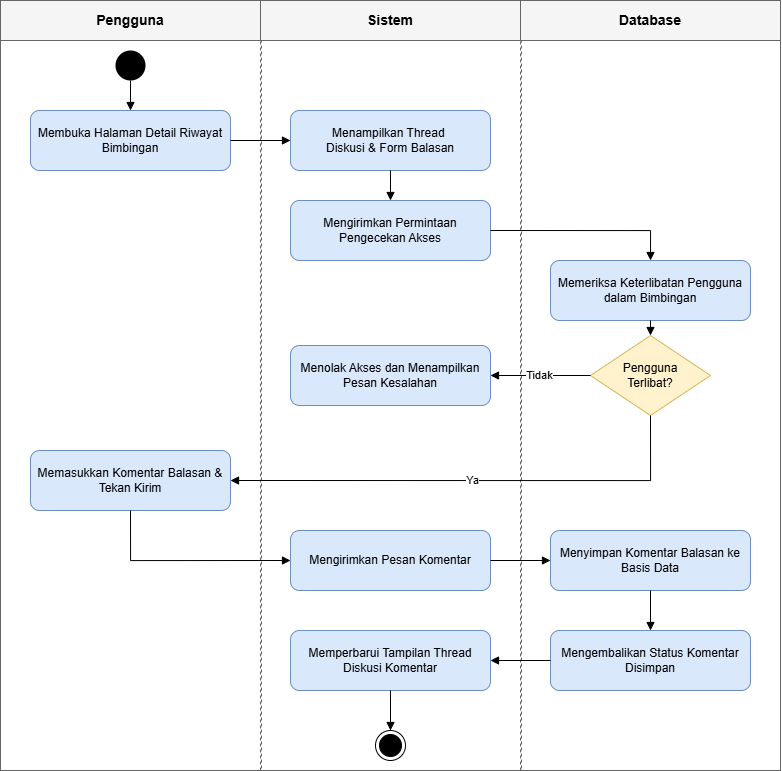

The diagram above was exported from draw.io. Its source (the exported page's mxGraphModel, read from the mxfile embedded in the PNG):
<mxGraphModel dx="965" dy="811" grid="1" gridSize="10" guides="1" tooltips="1" connect="1" arrows="1" fold="1" page="1" pageScale="1" pageWidth="900" pageHeight="950" math="0" shadow="0">
  <root>
    <mxCell id="0" />
    <mxCell id="1" parent="0" />
    <mxCell id="swim_border" connectable="0" parent="1" style="fillColor=none;strokeColor=#666666;strokeWidth=1;childLayout=none;" value="" vertex="1">
      <mxGeometry height="770" width="780" x="50" y="60" as="geometry" />
    </mxCell>
    <mxCell id="swim_h_left" connectable="0" parent="1" style="rounded=0;whiteSpace=wrap;html=1;fontStyle=1;align=center;verticalAlign=middle;fillColor=#f5f5f5;strokeColor=#666666;fontSize=14;" value="Pengguna" vertex="1">
      <mxGeometry height="40" width="260" x="50" y="60" as="geometry" />
    </mxCell>
    <mxCell id="swim_h_mid" connectable="0" parent="1" style="rounded=0;whiteSpace=wrap;html=1;fontStyle=1;align=center;verticalAlign=middle;fillColor=#f5f5f5;strokeColor=#666666;fontSize=14;" value="Sistem" vertex="1">
      <mxGeometry height="40" width="260" x="310" y="60" as="geometry" />
    </mxCell>
    <mxCell id="swim_h_right" connectable="0" parent="1" style="rounded=0;whiteSpace=wrap;html=1;fontStyle=1;align=center;verticalAlign=middle;fillColor=#f5f5f5;strokeColor=#666666;fontSize=14;" value="Database" vertex="1">
      <mxGeometry height="40" width="260" x="570" y="60" as="geometry" />
    </mxCell>
    <mxCell id="swim_sep1" connectable="0" parent="1" style="fillColor=none;strokeColor=#666666;dashed=1;strokeWidth=1;" value="" vertex="1">
      <mxGeometry height="730" width="1" x="310" y="100" as="geometry" />
    </mxCell>
    <mxCell id="swim_sep2" connectable="0" parent="1" style="fillColor=none;strokeColor=#666666;dashed=1;strokeWidth=1;" value="" vertex="1">
      <mxGeometry height="730" width="1" x="570" y="100" as="geometry" />
    </mxCell>
    <mxCell id="start" parent="1" style="ellipse;html=1;fillColor=#000000;strokeColor=none;" value="" vertex="1">
      <mxGeometry height="30" width="30" x="165" y="110" as="geometry" />
    </mxCell>
    <mxCell id="select_thread" parent="1" style="rounded=1;whiteSpace=wrap;html=1;fillColor=#dae8fc;strokeColor=#6c8ebf" value="Membuka Halaman Detail Riwayat Bimbingan" vertex="1">
      <mxGeometry height="60" width="200" x="80" y="170" as="geometry" />
    </mxCell>
    <mxCell id="show_thread" parent="1" style="rounded=1;whiteSpace=wrap;html=1;fillColor=#dae8fc;strokeColor=#6c8ebf" value="Menampilkan Thread&amp;nbsp;&lt;div&gt;&lt;span style=&quot;background-color: transparent; color: light-dark(rgb(0, 0, 0), rgb(255, 255, 255));&quot;&gt;Diskusi &amp;amp; Form Balasan&lt;/span&gt;&lt;/div&gt;" vertex="1">
      <mxGeometry height="60" width="200" x="340" y="170" as="geometry" />
    </mxCell>
    <mxCell id="req_check" parent="1" style="rounded=1;whiteSpace=wrap;html=1;fillColor=#dae8fc;strokeColor=#6c8ebf" value="Mengirimkan Permintaan Pengecekan Akses" vertex="1">
      <mxGeometry height="60" width="200" x="340" y="260" as="geometry" />
    </mxCell>
    <mxCell id="check_involvement" parent="1" style="rounded=1;whiteSpace=wrap;html=1;fillColor=#dae8fc;strokeColor=#6c8ebf" value="Memeriksa Keterlibatan Pengguna dalam Bimbingan" vertex="1">
      <mxGeometry height="60" width="200" x="600" y="320" as="geometry" />
    </mxCell>
    <mxCell id="is_involved" parent="1" style="rhombus;whiteSpace=wrap;html=1;fillColor=#fff2cc;strokeColor=#d6b656" value="Pengguna &lt;br&gt;Terlibat?" vertex="1">
      <mxGeometry height="80" width="120" x="640" y="395" as="geometry" />
    </mxCell>
    <mxCell id="err_access" parent="1" style="rounded=1;whiteSpace=wrap;html=1;fillColor=#dae8fc;strokeColor=#6c8ebf" value="Menolak Akses dan Menampilkan Pesan Kesalahan" vertex="1">
      <mxGeometry height="60" width="200" x="340" y="405" as="geometry" />
    </mxCell>
    <mxCell id="input_msg" parent="1" style="rounded=1;whiteSpace=wrap;html=1;fillColor=#dae8fc;strokeColor=#6c8ebf" value="Memasukkan Komentar Balasan &amp; Tekan Kirim" vertex="1">
      <mxGeometry height="60" width="200" x="80" y="510" as="geometry" />
    </mxCell>
    <mxCell id="submit_msg" parent="1" style="rounded=1;whiteSpace=wrap;html=1;fillColor=#dae8fc;strokeColor=#6c8ebf" value="Mengirimkan Pesan Komentar" vertex="1">
      <mxGeometry height="60" width="200" x="340" y="590" as="geometry" />
    </mxCell>
    <mxCell id="save_db" parent="1" style="rounded=1;whiteSpace=wrap;html=1;fillColor=#dae8fc;strokeColor=#6c8ebf" value="Menyimpan Komentar Balasan ke Basis Data" vertex="1">
      <mxGeometry height="60" width="200" x="600" y="590" as="geometry" />
    </mxCell>
    <mxCell id="db_confirm" parent="1" style="rounded=1;whiteSpace=wrap;html=1;fillColor=#dae8fc;strokeColor=#6c8ebf" value="Mengembalikan Status Komentar Disimpan" vertex="1">
      <mxGeometry height="60" width="200" x="600" y="690" as="geometry" />
    </mxCell>
    <mxCell id="update_ui" parent="1" style="rounded=1;whiteSpace=wrap;html=1;fillColor=#dae8fc;strokeColor=#6c8ebf" value="Memperbarui Tampilan Thread Diskusi Komentar" vertex="1">
      <mxGeometry height="60" width="200" x="340" y="690" as="geometry" />
    </mxCell>
    <mxCell id="end" parent="1" style="ellipse;html=1;shape=endState;fillColor=#000000;strokeColor=#000000;" value="" vertex="1">
      <mxGeometry height="30" width="30" x="425" y="790" as="geometry" />
    </mxCell>
    <mxCell id="e1" edge="1" parent="1" source="start" style="edgeStyle=orthogonalEdgeStyle;rounded=0;html=1;endArrow=block;endFill=1;strokeWidth=1;exitX=0.5;exitY=1;exitDx=0;exitDy=0;entryX=0.5;entryY=0;entryDx=0;entryDy=0;" target="select_thread" value="">
      <mxGeometry relative="1" as="geometry" />
    </mxCell>
    <mxCell id="e2" edge="1" parent="1" source="select_thread" style="edgeStyle=orthogonalEdgeStyle;rounded=0;html=1;endArrow=block;endFill=1;strokeWidth=1;exitX=1;exitY=0.5;exitDx=0;exitDy=0;entryX=0;entryY=0.5;entryDx=0;entryDy=0;" target="show_thread" value="">
      <mxGeometry relative="1" as="geometry" />
    </mxCell>
    <mxCell id="e3" edge="1" parent="1" source="show_thread" style="edgeStyle=orthogonalEdgeStyle;rounded=0;html=1;endArrow=block;endFill=1;strokeWidth=1;exitX=0.5;exitY=1;exitDx=0;exitDy=0;entryX=0.5;entryY=0;entryDx=0;entryDy=0;" target="req_check" value="">
      <mxGeometry relative="1" as="geometry" />
    </mxCell>
    <mxCell id="e4" edge="1" parent="1" source="req_check" style="edgeStyle=orthogonalEdgeStyle;rounded=0;html=1;endArrow=block;endFill=1;strokeWidth=1;exitX=1;exitY=0.5;exitDx=0;exitDy=0;entryX=0.5;entryY=0;entryDx=0;entryDy=0;" target="check_involvement" value="">
      <mxGeometry relative="1" as="geometry" />
    </mxCell>
    <mxCell id="e5" edge="1" parent="1" source="check_involvement" style="edgeStyle=orthogonalEdgeStyle;rounded=0;html=1;endArrow=block;endFill=1;strokeWidth=1;exitX=0.5;exitY=1;exitDx=0;exitDy=0;entryX=0.5;entryY=0;entryDx=0;entryDy=0;" target="is_involved" value="">
      <mxGeometry relative="1" as="geometry" />
    </mxCell>
    <mxCell id="e6" edge="1" parent="1" source="is_involved" style="edgeStyle=orthogonalEdgeStyle;rounded=0;html=1;endArrow=block;endFill=1;strokeWidth=1;exitX=0;exitY=0.5;exitDx=0;exitDy=0;entryX=1;entryY=0.5;entryDx=0;entryDy=0;" target="err_access" value="Tidak">
      <mxGeometry relative="1" as="geometry" />
    </mxCell>
    <mxCell id="e8" edge="1" parent="1" source="is_involved" style="edgeStyle=orthogonalEdgeStyle;rounded=0;html=1;endArrow=block;endFill=1;strokeWidth=1;exitX=0.5;exitY=1;exitDx=0;exitDy=0;entryX=1;entryY=0.5;entryDx=0;entryDy=0;" target="input_msg" value="Ya">
      <mxGeometry relative="1" as="geometry">
        <Array as="points">
          <mxPoint x="700" y="540" />
        </Array>
      </mxGeometry>
    </mxCell>
    <mxCell id="e9" edge="1" parent="1" source="input_msg" style="edgeStyle=orthogonalEdgeStyle;rounded=0;html=1;endArrow=block;endFill=1;strokeWidth=1;exitX=0.5;exitY=1;exitDx=0;exitDy=0;entryX=0;entryY=0.5;entryDx=0;entryDy=0;" target="submit_msg" value="">
      <mxGeometry relative="1" as="geometry" />
    </mxCell>
    <mxCell id="e10" edge="1" parent="1" source="submit_msg" style="edgeStyle=orthogonalEdgeStyle;rounded=0;html=1;endArrow=block;endFill=1;strokeWidth=1;exitX=1;exitY=0.5;exitDx=0;exitDy=0;entryX=0;entryY=0.5;entryDx=0;entryDy=0;" target="save_db" value="">
      <mxGeometry relative="1" as="geometry" />
    </mxCell>
    <mxCell id="e11" edge="1" parent="1" source="save_db" style="edgeStyle=orthogonalEdgeStyle;rounded=0;html=1;endArrow=block;endFill=1;strokeWidth=1;exitX=0.5;exitY=1;exitDx=0;exitDy=0;entryX=0.5;entryY=0;entryDx=0;entryDy=0;" target="db_confirm" value="">
      <mxGeometry relative="1" as="geometry" />
    </mxCell>
    <mxCell id="e12" edge="1" parent="1" source="db_confirm" style="edgeStyle=orthogonalEdgeStyle;rounded=0;html=1;endArrow=block;endFill=1;strokeWidth=1;exitX=0;exitY=0.5;exitDx=0;exitDy=0;entryX=1;entryY=0.5;entryDx=0;entryDy=0;" target="update_ui" value="">
      <mxGeometry relative="1" as="geometry" />
    </mxCell>
    <mxCell id="e13" edge="1" parent="1" source="update_ui" style="edgeStyle=orthogonalEdgeStyle;rounded=0;html=1;endArrow=block;endFill=1;strokeWidth=1;exitX=0.5;exitY=1;exitDx=0;exitDy=0;entryX=0.5;entryY=0;entryDx=0;entryDy=0;" target="end" value="">
      <mxGeometry relative="1" as="geometry" />
    </mxCell>
  </root>
</mxGraphModel>